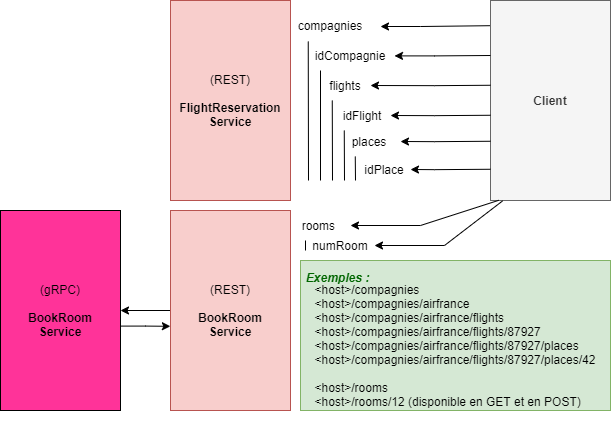

The diagram above was exported from draw.io. Its source (the exported page's mxGraphModel, read from the mxfile embedded in the PNG):
<mxGraphModel dx="1680" dy="487" grid="1" gridSize="10" guides="1" tooltips="1" connect="1" arrows="1" fold="1" page="1" pageScale="1" pageWidth="827" pageHeight="1169" math="0" shadow="0">
  <root>
    <mxCell id="0" />
    <mxCell id="1" parent="0" />
    <mxCell id="X7uJhEA1tPfaeVXDVADt-1" value="(REST)&lt;br&gt;&lt;br&gt;&lt;b&gt;FlightReservation&lt;br&gt;Service&lt;/b&gt;" style="rounded=0;whiteSpace=wrap;html=1;fillColor=#f8cecc;strokeColor=#b85450;" parent="1" vertex="1">
      <mxGeometry x="110" y="40" width="120" height="200" as="geometry" />
    </mxCell>
    <mxCell id="fXUFAJy-JYoEJXD8cEUD-3" value="" style="edgeStyle=none;rounded=0;orthogonalLoop=1;jettySize=auto;html=1;exitX=-0.006;exitY=0.146;exitDx=0;exitDy=0;exitPerimeter=0;" parent="1" edge="1">
      <mxGeometry relative="1" as="geometry">
        <mxPoint x="429.28" y="65.20000000000005" as="sourcePoint" />
        <mxPoint x="320" y="66" as="targetPoint" />
        <Array as="points">
          <mxPoint x="360" y="66" />
        </Array>
      </mxGeometry>
    </mxCell>
    <mxCell id="X7uJhEA1tPfaeVXDVADt-2" value="&lt;b&gt;Client&lt;/b&gt;" style="rounded=0;whiteSpace=wrap;html=1;fillColor=#f5f5f5;fontColor=#333333;strokeColor=#666666;" parent="1" vertex="1">
      <mxGeometry x="430" y="40" width="120" height="200" as="geometry" />
    </mxCell>
    <mxCell id="X7uJhEA1tPfaeVXDVADt-3" value="compagnies" style="text;html=1;strokeColor=none;fillColor=none;align=center;verticalAlign=middle;whiteSpace=wrap;rounded=0;" parent="1" vertex="1">
      <mxGeometry x="240" y="50" width="60" height="30" as="geometry" />
    </mxCell>
    <mxCell id="X7uJhEA1tPfaeVXDVADt-4" value="" style="endArrow=none;html=1;rounded=0;entryX=0.129;entryY=1.033;entryDx=0;entryDy=0;entryPerimeter=0;" parent="1" target="X7uJhEA1tPfaeVXDVADt-3" edge="1">
      <mxGeometry width="50" height="50" relative="1" as="geometry">
        <mxPoint x="248" y="220" as="sourcePoint" />
        <mxPoint x="440" y="150" as="targetPoint" />
      </mxGeometry>
    </mxCell>
    <mxCell id="X7uJhEA1tPfaeVXDVADt-5" value="idCompagnie" style="text;html=1;strokeColor=none;fillColor=none;align=center;verticalAlign=middle;whiteSpace=wrap;rounded=0;" parent="1" vertex="1">
      <mxGeometry x="260" y="80" width="60" height="30" as="geometry" />
    </mxCell>
    <mxCell id="X7uJhEA1tPfaeVXDVADt-6" value="" style="endArrow=none;html=1;rounded=0;entryX=0;entryY=1;entryDx=0;entryDy=0;" parent="1" target="X7uJhEA1tPfaeVXDVADt-5" edge="1">
      <mxGeometry width="50" height="50" relative="1" as="geometry">
        <mxPoint x="260" y="220" as="sourcePoint" />
        <mxPoint x="270" y="110" as="targetPoint" />
      </mxGeometry>
    </mxCell>
    <mxCell id="X7uJhEA1tPfaeVXDVADt-7" value="flights" style="text;html=1;strokeColor=none;fillColor=none;align=center;verticalAlign=middle;whiteSpace=wrap;rounded=0;" parent="1" vertex="1">
      <mxGeometry x="260" y="110" width="50" height="30" as="geometry" />
    </mxCell>
    <mxCell id="X7uJhEA1tPfaeVXDVADt-8" value="" style="endArrow=none;html=1;rounded=0;entryX=0;entryY=1;entryDx=0;entryDy=0;" parent="1" edge="1">
      <mxGeometry width="50" height="50" relative="1" as="geometry">
        <mxPoint x="272" y="220" as="sourcePoint" />
        <mxPoint x="271.76" y="140" as="targetPoint" />
      </mxGeometry>
    </mxCell>
    <mxCell id="X7uJhEA1tPfaeVXDVADt-9" value="idFlight" style="text;html=1;strokeColor=none;fillColor=none;align=center;verticalAlign=middle;whiteSpace=wrap;rounded=0;" parent="1" vertex="1">
      <mxGeometry x="277" y="140" width="50" height="30" as="geometry" />
    </mxCell>
    <mxCell id="X7uJhEA1tPfaeVXDVADt-10" value="" style="endArrow=none;html=1;rounded=0;entryX=0;entryY=1;entryDx=0;entryDy=0;" parent="1" edge="1">
      <mxGeometry width="50" height="50" relative="1" as="geometry">
        <mxPoint x="284" y="220" as="sourcePoint" />
        <mxPoint x="283.76" y="170" as="targetPoint" />
      </mxGeometry>
    </mxCell>
    <mxCell id="X7uJhEA1tPfaeVXDVADt-11" value="places" style="text;html=1;strokeColor=none;fillColor=none;align=center;verticalAlign=middle;whiteSpace=wrap;rounded=0;" parent="1" vertex="1">
      <mxGeometry x="284" y="166" width="50" height="30" as="geometry" />
    </mxCell>
    <mxCell id="X7uJhEA1tPfaeVXDVADt-12" value="" style="endArrow=none;html=1;rounded=0;entryX=0;entryY=1;entryDx=0;entryDy=0;" parent="1" edge="1">
      <mxGeometry width="50" height="50" relative="1" as="geometry">
        <mxPoint x="295" y="220" as="sourcePoint" />
        <mxPoint x="294.76" y="196" as="targetPoint" />
      </mxGeometry>
    </mxCell>
    <mxCell id="X7uJhEA1tPfaeVXDVADt-13" value="idPlace" style="text;html=1;strokeColor=none;fillColor=none;align=center;verticalAlign=middle;whiteSpace=wrap;rounded=0;" parent="1" vertex="1">
      <mxGeometry x="299" y="194" width="50" height="30" as="geometry" />
    </mxCell>
    <mxCell id="X7uJhEA1tPfaeVXDVADt-17" value="" style="group" parent="1" vertex="1" connectable="0">
      <mxGeometry x="240" y="300" width="310" height="150" as="geometry" />
    </mxCell>
    <mxCell id="X7uJhEA1tPfaeVXDVADt-16" value="" style="rounded=0;whiteSpace=wrap;html=1;fillColor=#d5e8d4;strokeColor=#82b366;align=left;" parent="X7uJhEA1tPfaeVXDVADt-17" vertex="1">
      <mxGeometry width="310" height="150.00000000000003" as="geometry" />
    </mxCell>
    <mxCell id="X7uJhEA1tPfaeVXDVADt-15" value="&lt;div style=&quot;text-align: left&quot;&gt;&lt;span&gt;&amp;lt;host&amp;gt;/compagnies&lt;/span&gt;&lt;/div&gt;&lt;div&gt;&lt;div style=&quot;text-align: left&quot;&gt;&lt;span&gt;&amp;lt;host&amp;gt;/compagnies/airfrance&lt;/span&gt;&lt;/div&gt;&lt;span&gt;&lt;div style=&quot;text-align: left&quot;&gt;&lt;span&gt;&amp;lt;host&amp;gt;/compagnies/airfrance/flights&lt;/span&gt;&lt;/div&gt;&lt;div style=&quot;text-align: left&quot;&gt;&lt;span&gt;&amp;lt;host&amp;gt;/compagnies/airfrance/flights/87927&lt;/span&gt;&lt;/div&gt;&lt;div style=&quot;text-align: left&quot;&gt;&amp;lt;host&amp;gt;/compagnies/airfrance/flights/87927/places&lt;span&gt;&lt;br&gt;&lt;/span&gt;&lt;/div&gt;&lt;div style=&quot;text-align: left&quot;&gt;&amp;lt;host&amp;gt;/compagnies/airfrance/flights/87927/places/42&lt;br&gt;&lt;/div&gt;&lt;div style=&quot;text-align: left&quot;&gt;&lt;br&gt;&lt;/div&gt;&lt;div style=&quot;text-align: left&quot;&gt;&amp;lt;host&amp;gt;/rooms&lt;br&gt;&amp;lt;host&amp;gt;/rooms/12 (disponible en GET et en POST)&lt;/div&gt;&lt;/span&gt;&lt;/div&gt;&lt;div style=&quot;text-align: left&quot;&gt;&lt;span&gt;&lt;br&gt;&lt;/span&gt;&lt;/div&gt;" style="text;html=1;strokeColor=none;fillColor=none;align=center;verticalAlign=middle;whiteSpace=wrap;rounded=0;" parent="X7uJhEA1tPfaeVXDVADt-17" vertex="1">
      <mxGeometry x="42.75862068965519" y="46.153846153846146" width="224.4827586206897" height="92.30769230769229" as="geometry" />
    </mxCell>
    <mxCell id="X7uJhEA1tPfaeVXDVADt-18" value="&lt;b&gt;&lt;i&gt;&lt;font color=&quot;#006600&quot;&gt;Exemples :&lt;/font&gt;&lt;/i&gt;&lt;/b&gt;" style="text;html=1;strokeColor=none;fillColor=none;align=center;verticalAlign=middle;whiteSpace=wrap;rounded=0;" parent="X7uJhEA1tPfaeVXDVADt-17" vertex="1">
      <mxGeometry width="74.82758620689657" height="34.61538461538461" as="geometry" />
    </mxCell>
    <mxCell id="fXUFAJy-JYoEJXD8cEUD-4" value="" style="edgeStyle=none;rounded=0;orthogonalLoop=1;jettySize=auto;html=1;" parent="1" edge="1">
      <mxGeometry relative="1" as="geometry">
        <mxPoint x="430" y="95" as="sourcePoint" />
        <mxPoint x="334" y="95.4" as="targetPoint" />
        <Array as="points">
          <mxPoint x="374" y="95.4" />
        </Array>
      </mxGeometry>
    </mxCell>
    <mxCell id="fXUFAJy-JYoEJXD8cEUD-5" value="" style="edgeStyle=none;rounded=0;orthogonalLoop=1;jettySize=auto;html=1;entryX=1;entryY=0.5;entryDx=0;entryDy=0;" parent="1" target="X7uJhEA1tPfaeVXDVADt-7" edge="1">
      <mxGeometry relative="1" as="geometry">
        <mxPoint x="430" y="124.76" as="sourcePoint" />
        <mxPoint x="334" y="125.15999999999998" as="targetPoint" />
        <Array as="points">
          <mxPoint x="374" y="125.16000000000001" />
        </Array>
      </mxGeometry>
    </mxCell>
    <mxCell id="fXUFAJy-JYoEJXD8cEUD-6" value="" style="edgeStyle=none;rounded=0;orthogonalLoop=1;jettySize=auto;html=1;" parent="1" edge="1">
      <mxGeometry relative="1" as="geometry">
        <mxPoint x="430" y="154.76" as="sourcePoint" />
        <mxPoint x="330" y="155" as="targetPoint" />
        <Array as="points">
          <mxPoint x="374" y="155.16000000000003" />
        </Array>
      </mxGeometry>
    </mxCell>
    <mxCell id="fXUFAJy-JYoEJXD8cEUD-7" value="" style="edgeStyle=none;rounded=0;orthogonalLoop=1;jettySize=auto;html=1;" parent="1" edge="1">
      <mxGeometry relative="1" as="geometry">
        <mxPoint x="430" y="180.76" as="sourcePoint" />
        <mxPoint x="340" y="181" as="targetPoint" />
        <Array as="points">
          <mxPoint x="374" y="181.16000000000003" />
        </Array>
      </mxGeometry>
    </mxCell>
    <mxCell id="fXUFAJy-JYoEJXD8cEUD-8" value="" style="edgeStyle=none;rounded=0;orthogonalLoop=1;jettySize=auto;html=1;" parent="1" edge="1">
      <mxGeometry relative="1" as="geometry">
        <mxPoint x="430" y="208.76" as="sourcePoint" />
        <mxPoint x="350" y="209" as="targetPoint" />
        <Array as="points">
          <mxPoint x="374" y="209.16000000000003" />
        </Array>
      </mxGeometry>
    </mxCell>
    <mxCell id="8vGkLZO0hiY5_MPcTVO2-4" style="edgeStyle=orthogonalEdgeStyle;rounded=0;orthogonalLoop=1;jettySize=auto;html=1;exitX=0;exitY=0.5;exitDx=0;exitDy=0;entryX=1;entryY=0.5;entryDx=0;entryDy=0;" edge="1" parent="1" source="8vGkLZO0hiY5_MPcTVO2-1" target="8vGkLZO0hiY5_MPcTVO2-3">
      <mxGeometry relative="1" as="geometry" />
    </mxCell>
    <mxCell id="8vGkLZO0hiY5_MPcTVO2-1" value="(REST)&lt;br&gt;&lt;br&gt;&lt;b&gt;BookRoom&lt;br&gt;Service&lt;/b&gt;" style="rounded=0;whiteSpace=wrap;html=1;fillColor=#f8cecc;strokeColor=#b85450;" vertex="1" parent="1">
      <mxGeometry x="110" y="250" width="120" height="200" as="geometry" />
    </mxCell>
    <mxCell id="8vGkLZO0hiY5_MPcTVO2-3" value="(gRPC)&lt;br&gt;&lt;br&gt;&lt;b&gt;BookRoom&lt;br&gt;Service&lt;/b&gt;" style="rounded=0;whiteSpace=wrap;html=1;fillColor=#FF3399;strokeColor=default;" vertex="1" parent="1">
      <mxGeometry x="-60" y="250" width="120" height="200" as="geometry" />
    </mxCell>
    <mxCell id="8vGkLZO0hiY5_MPcTVO2-5" style="edgeStyle=orthogonalEdgeStyle;rounded=0;orthogonalLoop=1;jettySize=auto;html=1;exitX=0.998;exitY=0.578;exitDx=0;exitDy=0;entryX=-0.001;entryY=0.579;entryDx=0;entryDy=0;exitPerimeter=0;entryPerimeter=0;" edge="1" parent="1" source="8vGkLZO0hiY5_MPcTVO2-3" target="8vGkLZO0hiY5_MPcTVO2-1">
      <mxGeometry relative="1" as="geometry">
        <mxPoint x="120" y="360" as="sourcePoint" />
        <mxPoint x="70" y="360" as="targetPoint" />
      </mxGeometry>
    </mxCell>
    <mxCell id="8vGkLZO0hiY5_MPcTVO2-6" value="rooms&amp;nbsp;" style="text;html=1;strokeColor=none;fillColor=none;align=center;verticalAlign=middle;whiteSpace=wrap;rounded=0;" vertex="1" parent="1">
      <mxGeometry x="230" y="250" width="60" height="30" as="geometry" />
    </mxCell>
    <mxCell id="8vGkLZO0hiY5_MPcTVO2-7" value="numRoom" style="text;html=1;strokeColor=none;fillColor=none;align=center;verticalAlign=middle;whiteSpace=wrap;rounded=0;" vertex="1" parent="1">
      <mxGeometry x="250" y="270" width="60" height="30" as="geometry" />
    </mxCell>
    <mxCell id="8vGkLZO0hiY5_MPcTVO2-8" value="" style="endArrow=none;html=1;rounded=0;exitX=0.25;exitY=1;exitDx=0;exitDy=0;" edge="1" parent="1" source="8vGkLZO0hiY5_MPcTVO2-6">
      <mxGeometry width="50" height="50" relative="1" as="geometry">
        <mxPoint x="258" y="230" as="sourcePoint" />
        <mxPoint x="245" y="290" as="targetPoint" />
      </mxGeometry>
    </mxCell>
    <mxCell id="8vGkLZO0hiY5_MPcTVO2-9" value="" style="edgeStyle=none;rounded=0;orthogonalLoop=1;jettySize=auto;html=1;exitX=0.069;exitY=0.999;exitDx=0;exitDy=0;exitPerimeter=0;" edge="1" parent="1" source="X7uJhEA1tPfaeVXDVADt-2" target="8vGkLZO0hiY5_MPcTVO2-6">
      <mxGeometry relative="1" as="geometry">
        <mxPoint x="429" y="230" as="sourcePoint" />
        <mxPoint x="310" y="260" as="targetPoint" />
        <Array as="points">
          <mxPoint x="360" y="265" />
        </Array>
      </mxGeometry>
    </mxCell>
    <mxCell id="8vGkLZO0hiY5_MPcTVO2-10" value="" style="edgeStyle=none;rounded=0;orthogonalLoop=1;jettySize=auto;html=1;exitX=0.101;exitY=1.002;exitDx=0;exitDy=0;exitPerimeter=0;" edge="1" parent="1" source="X7uJhEA1tPfaeVXDVADt-2">
      <mxGeometry relative="1" as="geometry">
        <mxPoint x="453.0000000000002" y="250" as="sourcePoint" />
        <mxPoint x="314" y="285" as="targetPoint" />
        <Array as="points">
          <mxPoint x="384" y="285" />
        </Array>
      </mxGeometry>
    </mxCell>
  </root>
</mxGraphModel>